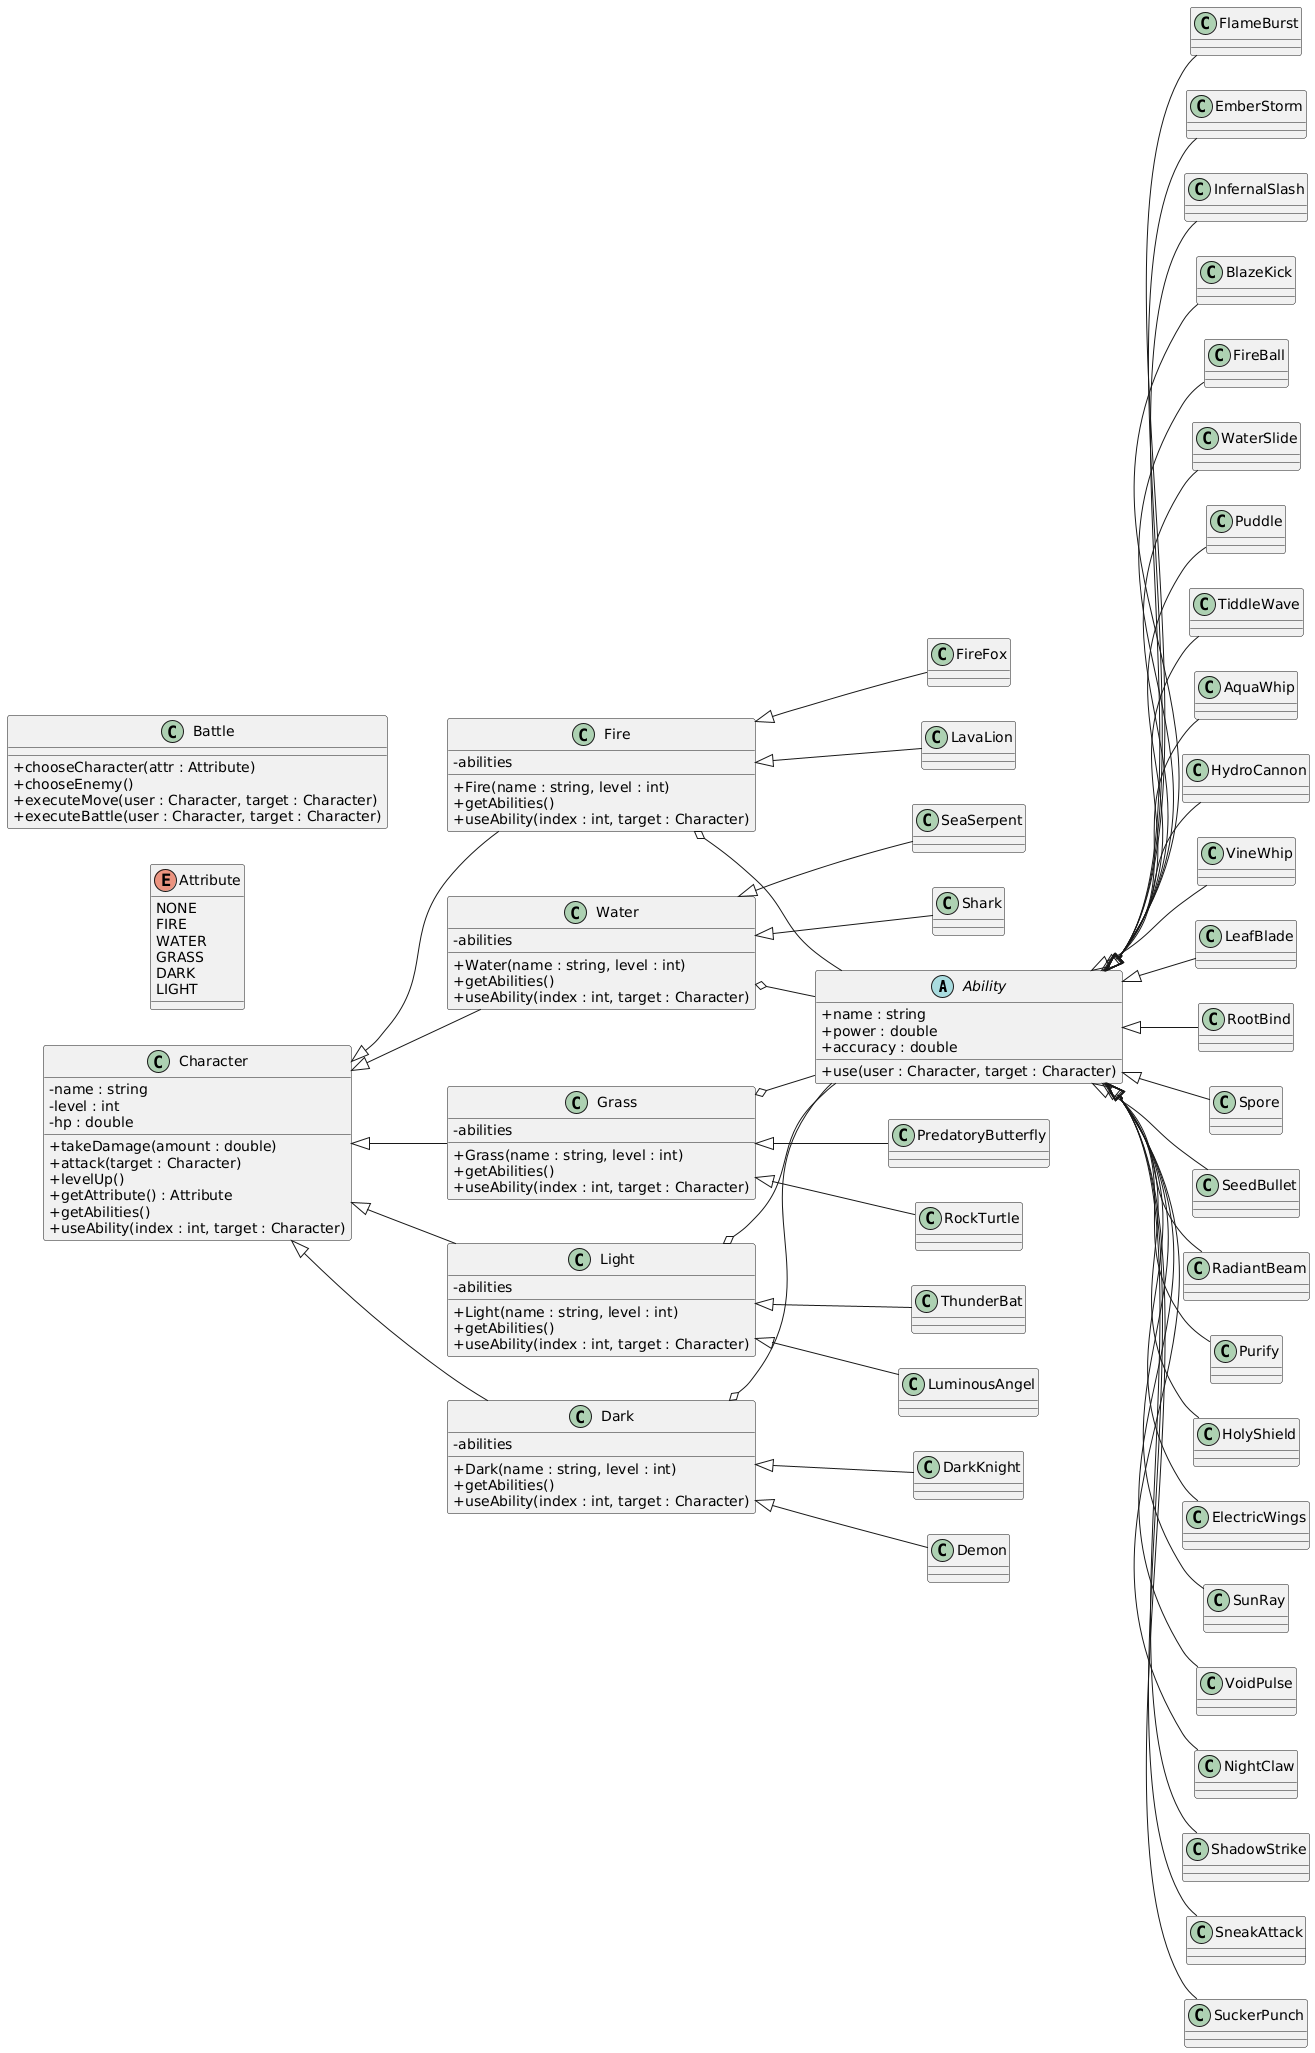

The diagram above was rendered by PlantUML. Its source (embedded in the PNG):
@startuml
skinparam classAttributeIconSize 0
left to right direction

' ---------------- Core ----------------
abstract class Ability {
    +name : string
    +power : double
    +accuracy : double
    +use(user : Character, target : Character)
}

class Character {
    -name : string
    -level : int
    -hp : double
    +takeDamage(amount : double)
    +attack(target : Character)
    +levelUp()
    +getAttribute() : Attribute
    +getAbilities()
    +useAbility(index : int, target : Character)
}

enum Attribute {
    NONE
    FIRE
    WATER
    GRASS
    DARK
    LIGHT
}

class Battle {
    +chooseCharacter(attr : Attribute)
    +chooseEnemy()
    +executeMove(user : Character, target : Character)
    +executeBattle(user : Character, target : Character)
}

' ---------------- FIRE ----------------
class Fire {
    -abilities
    +Fire(name : string, level : int)
    +getAbilities()
    +useAbility(index : int, target : Character)
}
class LavaLion
class FireFox
class FlameBurst
class EmberStorm
class InfernalSlash
class BlazeKick
class FireBall

' ---------------- WATER ----------------
class Water {
    -abilities
    +Water(name : string, level : int)
    +getAbilities()
    +useAbility(index : int, target : Character)
}
class Shark
class SeaSerpent
class WaterSlide
class Puddle
class TiddleWave
class AquaWhip
class HydroCannon

' ---------------- GRASS ----------------
class Grass {
    -abilities
    +Grass(name : string, level : int)
    +getAbilities()
    +useAbility(index : int, target : Character)
}
class PredatoryButterfly
class RockTurtle
class VineWhip
class LeafBlade
class RootBind
class Spore
class SeedBullet

' ---------------- LIGHT ----------------
class Light {
    -abilities
    +Light(name : string, level : int)
    +getAbilities()
    +useAbility(index : int, target : Character)
}
class LuminousAngel
class ThunderBat
class RadiantBeam
class Purify
class HolyShield
class ElectricWings
class SunRay

' ---------------- DARK ----------------
class Dark {
    -abilities
    +Dark(name : string, level : int)
    +getAbilities()
    +useAbility(index : int, target : Character)
}
class Demon
class DarkKnight
class VoidPulse
class NightClaw
class ShadowStrike
class SneakAttack
class SuckerPunch

' ---------------- Inheritance ----------------
Character <|-- Fire
Character <|-- Water
Character <|-- Grass
Character <|-- Light
Character <|-- Dark

Fire <|-- LavaLion
Fire <|-- FireFox
Water <|-- Shark
Water <|-- SeaSerpent
Grass <|-- PredatoryButterfly
Grass <|-- RockTurtle
Light <|-- LuminousAngel
Light <|-- ThunderBat
Dark <|-- Demon
Dark <|-- DarkKnight

Ability <|-- FlameBurst
Ability <|-- EmberStorm
Ability <|-- InfernalSlash
Ability <|-- BlazeKick
Ability <|-- FireBall
Ability <|-- WaterSlide
Ability <|-- Puddle
Ability <|-- TiddleWave
Ability <|-- AquaWhip
Ability <|-- HydroCannon
Ability <|-- VineWhip
Ability <|-- LeafBlade
Ability <|-- RootBind
Ability <|-- Spore
Ability <|-- SeedBullet
Ability <|-- RadiantBeam
Ability <|-- Purify
Ability <|-- HolyShield
Ability <|-- ElectricWings
Ability <|-- SunRay
Ability <|-- VoidPulse
Ability <|-- NightClaw
Ability <|-- ShadowStrike
Ability <|-- SneakAttack
Ability <|-- SuckerPunch

' ---------------- Aggregation ----------------
Fire o-- Ability
Water o-- Ability
Grass o-- Ability
Light o-- Ability
Dark o-- Ability
@enduml